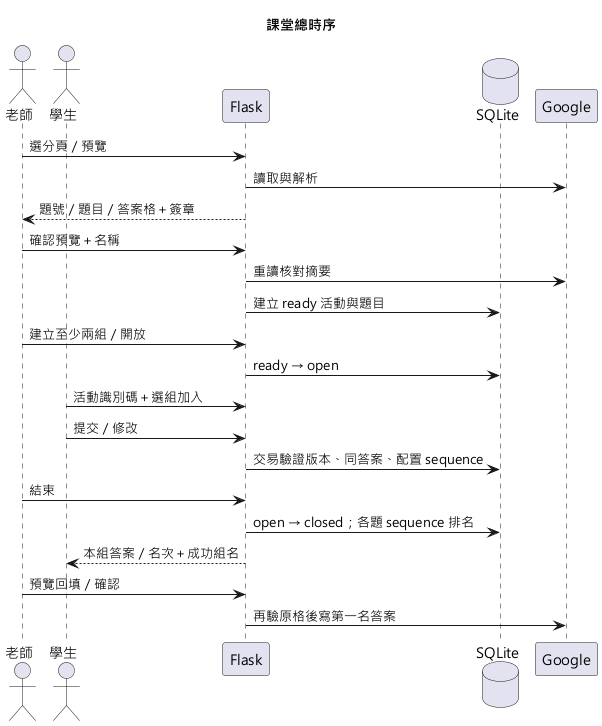

The diagram above was rendered by PlantUML. Its source (embedded in the PNG):
@startuml
!pragma layout smetana
skinparam defaultFontName Microsoft JhengHei
title 課堂總時序
actor 老師 as T
actor 學生 as U
participant Flask as F
database SQLite as D
participant Google as G
T -> F : 選分頁／預覽
F -> G : 讀取與解析
F --> T : 題號／題目／答案格＋簽章
T -> F : 確認預覽＋名稱
F -> G : 重讀核對摘要
F -> D : 建立 ready 活動與題目
T -> F : 建立至少兩組／開放
F -> D : ready → open
U -> F : 活動識別碼＋選組加入
U -> F : 提交／修改
F -> D : 交易驗證版本、同答案、配置 sequence
T -> F : 結束
F -> D : open → closed；各題 sequence 排名
F --> U : 本組答案／名次＋成功組名
T -> F : 預覽回填／確認
F -> G : 再驗原格後寫第一名答案
@enduml